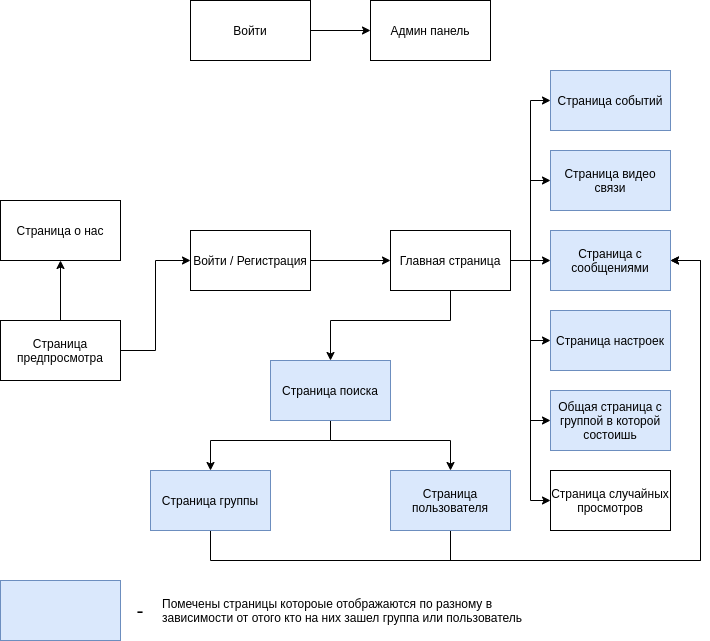

The diagram above was exported from draw.io. Its source (the exported page's mxGraphModel, read from the mxfile embedded in the PNG):
<mxGraphModel dx="2770" dy="1750" grid="1" gridSize="10" guides="1" tooltips="1" connect="1" arrows="1" fold="1" page="0" pageScale="1" pageWidth="827" pageHeight="1169" background="#ffffff" math="0" shadow="0">
  <root>
    <mxCell id="WIyWlLk6GJQsqaUBKTNV-0" />
    <mxCell id="WIyWlLk6GJQsqaUBKTNV-1" parent="WIyWlLk6GJQsqaUBKTNV-0" />
    <mxCell id="8PW9yRXdJBBLw_M7RIEv-5" style="edgeStyle=orthogonalEdgeStyle;rounded=0;orthogonalLoop=1;jettySize=auto;html=1;entryX=0;entryY=0.5;entryDx=0;entryDy=0;" parent="WIyWlLk6GJQsqaUBKTNV-1" source="8PW9yRXdJBBLw_M7RIEv-0" target="8PW9yRXdJBBLw_M7RIEv-1" edge="1">
      <mxGeometry relative="1" as="geometry" />
    </mxCell>
    <mxCell id="0-UqF32BbwOBUYqTqgqM-9" style="edgeStyle=orthogonalEdgeStyle;rounded=0;orthogonalLoop=1;jettySize=auto;html=1;entryX=0.5;entryY=1;entryDx=0;entryDy=0;fontSize=12;" edge="1" parent="WIyWlLk6GJQsqaUBKTNV-1" source="8PW9yRXdJBBLw_M7RIEv-0" target="0-UqF32BbwOBUYqTqgqM-8">
      <mxGeometry relative="1" as="geometry" />
    </mxCell>
    <mxCell id="8PW9yRXdJBBLw_M7RIEv-0" value="Страница предпросмотра" style="rounded=0;whiteSpace=wrap;html=1;" parent="WIyWlLk6GJQsqaUBKTNV-1" vertex="1">
      <mxGeometry x="-180" y="200" width="120" height="60" as="geometry" />
    </mxCell>
    <mxCell id="8PW9yRXdJBBLw_M7RIEv-8" style="edgeStyle=orthogonalEdgeStyle;rounded=0;orthogonalLoop=1;jettySize=auto;html=1;entryX=0;entryY=0.5;entryDx=0;entryDy=0;" parent="WIyWlLk6GJQsqaUBKTNV-1" source="8PW9yRXdJBBLw_M7RIEv-1" target="8PW9yRXdJBBLw_M7RIEv-6" edge="1">
      <mxGeometry relative="1" as="geometry" />
    </mxCell>
    <mxCell id="8PW9yRXdJBBLw_M7RIEv-1" value="Войти / Регистрация" style="rounded=0;whiteSpace=wrap;html=1;" parent="WIyWlLk6GJQsqaUBKTNV-1" vertex="1">
      <mxGeometry x="10" y="110" width="120" height="60" as="geometry" />
    </mxCell>
    <mxCell id="8PW9yRXdJBBLw_M7RIEv-4" style="edgeStyle=orthogonalEdgeStyle;rounded=0;orthogonalLoop=1;jettySize=auto;html=1;entryX=0;entryY=0.5;entryDx=0;entryDy=0;" parent="WIyWlLk6GJQsqaUBKTNV-1" source="8PW9yRXdJBBLw_M7RIEv-2" target="8PW9yRXdJBBLw_M7RIEv-3" edge="1">
      <mxGeometry relative="1" as="geometry" />
    </mxCell>
    <mxCell id="8PW9yRXdJBBLw_M7RIEv-2" value="Войти" style="rounded=0;whiteSpace=wrap;html=1;" parent="WIyWlLk6GJQsqaUBKTNV-1" vertex="1">
      <mxGeometry x="10" y="-120" width="120" height="60" as="geometry" />
    </mxCell>
    <mxCell id="8PW9yRXdJBBLw_M7RIEv-3" value="Админ панель" style="rounded=0;whiteSpace=wrap;html=1;" parent="WIyWlLk6GJQsqaUBKTNV-1" vertex="1">
      <mxGeometry x="190" y="-120" width="120" height="60" as="geometry" />
    </mxCell>
    <mxCell id="8PW9yRXdJBBLw_M7RIEv-11" style="edgeStyle=orthogonalEdgeStyle;rounded=0;orthogonalLoop=1;jettySize=auto;html=1;entryX=0;entryY=0.5;entryDx=0;entryDy=0;" parent="WIyWlLk6GJQsqaUBKTNV-1" source="8PW9yRXdJBBLw_M7RIEv-6" target="8PW9yRXdJBBLw_M7RIEv-7" edge="1">
      <mxGeometry relative="1" as="geometry" />
    </mxCell>
    <mxCell id="8PW9yRXdJBBLw_M7RIEv-12" style="edgeStyle=orthogonalEdgeStyle;rounded=0;orthogonalLoop=1;jettySize=auto;html=1;entryX=0;entryY=0.5;entryDx=0;entryDy=0;" parent="WIyWlLk6GJQsqaUBKTNV-1" source="8PW9yRXdJBBLw_M7RIEv-6" target="8PW9yRXdJBBLw_M7RIEv-9" edge="1">
      <mxGeometry relative="1" as="geometry" />
    </mxCell>
    <mxCell id="8PW9yRXdJBBLw_M7RIEv-13" style="edgeStyle=orthogonalEdgeStyle;rounded=0;orthogonalLoop=1;jettySize=auto;html=1;entryX=0;entryY=0.5;entryDx=0;entryDy=0;" parent="WIyWlLk6GJQsqaUBKTNV-1" source="8PW9yRXdJBBLw_M7RIEv-6" target="8PW9yRXdJBBLw_M7RIEv-10" edge="1">
      <mxGeometry relative="1" as="geometry" />
    </mxCell>
    <mxCell id="8PW9yRXdJBBLw_M7RIEv-15" style="edgeStyle=orthogonalEdgeStyle;rounded=0;orthogonalLoop=1;jettySize=auto;html=1;entryX=0.5;entryY=0;entryDx=0;entryDy=0;" parent="WIyWlLk6GJQsqaUBKTNV-1" source="8PW9yRXdJBBLw_M7RIEv-6" target="8PW9yRXdJBBLw_M7RIEv-14" edge="1">
      <mxGeometry relative="1" as="geometry">
        <Array as="points">
          <mxPoint x="270" y="200" />
          <mxPoint x="150" y="200" />
        </Array>
      </mxGeometry>
    </mxCell>
    <mxCell id="j9kLLjMpwLkTYKlFBXGO-1" style="edgeStyle=orthogonalEdgeStyle;rounded=0;orthogonalLoop=1;jettySize=auto;html=1;entryX=0;entryY=0.5;entryDx=0;entryDy=0;" parent="WIyWlLk6GJQsqaUBKTNV-1" source="8PW9yRXdJBBLw_M7RIEv-6" target="j9kLLjMpwLkTYKlFBXGO-0" edge="1">
      <mxGeometry relative="1" as="geometry">
        <Array as="points">
          <mxPoint x="350" y="140" />
          <mxPoint x="350" y="300" />
        </Array>
      </mxGeometry>
    </mxCell>
    <mxCell id="j9kLLjMpwLkTYKlFBXGO-3" style="edgeStyle=orthogonalEdgeStyle;rounded=0;orthogonalLoop=1;jettySize=auto;html=1;entryX=0;entryY=0.5;entryDx=0;entryDy=0;" parent="WIyWlLk6GJQsqaUBKTNV-1" source="8PW9yRXdJBBLw_M7RIEv-6" target="j9kLLjMpwLkTYKlFBXGO-2" edge="1">
      <mxGeometry relative="1" as="geometry" />
    </mxCell>
    <mxCell id="0-UqF32BbwOBUYqTqgqM-11" style="edgeStyle=orthogonalEdgeStyle;rounded=0;orthogonalLoop=1;jettySize=auto;html=1;entryX=0;entryY=0.5;entryDx=0;entryDy=0;fontSize=12;" edge="1" parent="WIyWlLk6GJQsqaUBKTNV-1" source="8PW9yRXdJBBLw_M7RIEv-6" target="0-UqF32BbwOBUYqTqgqM-10">
      <mxGeometry relative="1" as="geometry" />
    </mxCell>
    <mxCell id="8PW9yRXdJBBLw_M7RIEv-6" value="Главная страница" style="rounded=0;whiteSpace=wrap;html=1;" parent="WIyWlLk6GJQsqaUBKTNV-1" vertex="1">
      <mxGeometry x="210" y="110" width="120" height="60" as="geometry" />
    </mxCell>
    <mxCell id="8PW9yRXdJBBLw_M7RIEv-7" value="Страница видео связи" style="rounded=0;whiteSpace=wrap;html=1;fillColor=#dae8fc;strokeColor=#6c8ebf;" parent="WIyWlLk6GJQsqaUBKTNV-1" vertex="1">
      <mxGeometry x="370" y="30" width="120" height="60" as="geometry" />
    </mxCell>
    <mxCell id="8PW9yRXdJBBLw_M7RIEv-9" value="Страница с сообщениями" style="rounded=0;whiteSpace=wrap;html=1;fillColor=#dae8fc;strokeColor=#6c8ebf;" parent="WIyWlLk6GJQsqaUBKTNV-1" vertex="1">
      <mxGeometry x="370" y="110" width="120" height="60" as="geometry" />
    </mxCell>
    <mxCell id="8PW9yRXdJBBLw_M7RIEv-10" value="Страница настроек" style="rounded=0;whiteSpace=wrap;html=1;fillColor=#dae8fc;strokeColor=#6c8ebf;" parent="WIyWlLk6GJQsqaUBKTNV-1" vertex="1">
      <mxGeometry x="370" y="190" width="120" height="60" as="geometry" />
    </mxCell>
    <mxCell id="8PW9yRXdJBBLw_M7RIEv-18" style="edgeStyle=orthogonalEdgeStyle;rounded=0;orthogonalLoop=1;jettySize=auto;html=1;entryX=0.5;entryY=0;entryDx=0;entryDy=0;" parent="WIyWlLk6GJQsqaUBKTNV-1" source="8PW9yRXdJBBLw_M7RIEv-14" target="8PW9yRXdJBBLw_M7RIEv-16" edge="1">
      <mxGeometry relative="1" as="geometry">
        <Array as="points">
          <mxPoint x="150" y="320" />
          <mxPoint x="30" y="320" />
          <mxPoint x="30" y="350" />
        </Array>
      </mxGeometry>
    </mxCell>
    <mxCell id="8PW9yRXdJBBLw_M7RIEv-19" style="edgeStyle=orthogonalEdgeStyle;rounded=0;orthogonalLoop=1;jettySize=auto;html=1;entryX=0.5;entryY=0;entryDx=0;entryDy=0;" parent="WIyWlLk6GJQsqaUBKTNV-1" source="8PW9yRXdJBBLw_M7RIEv-14" target="8PW9yRXdJBBLw_M7RIEv-17" edge="1">
      <mxGeometry relative="1" as="geometry">
        <Array as="points">
          <mxPoint x="150" y="320" />
          <mxPoint x="270" y="320" />
        </Array>
      </mxGeometry>
    </mxCell>
    <mxCell id="8PW9yRXdJBBLw_M7RIEv-14" value="Страница поиска" style="rounded=0;whiteSpace=wrap;html=1;fillColor=#dae8fc;strokeColor=#6c8ebf;" parent="WIyWlLk6GJQsqaUBKTNV-1" vertex="1">
      <mxGeometry x="90" y="240" width="120" height="60" as="geometry" />
    </mxCell>
    <mxCell id="0-UqF32BbwOBUYqTqgqM-7" style="edgeStyle=orthogonalEdgeStyle;rounded=0;orthogonalLoop=1;jettySize=auto;html=1;entryX=1;entryY=0.5;entryDx=0;entryDy=0;fontSize=16;" edge="1" parent="WIyWlLk6GJQsqaUBKTNV-1" source="8PW9yRXdJBBLw_M7RIEv-16" target="8PW9yRXdJBBLw_M7RIEv-9">
      <mxGeometry relative="1" as="geometry">
        <Array as="points">
          <mxPoint x="30" y="440" />
          <mxPoint x="520" y="440" />
          <mxPoint x="520" y="140" />
        </Array>
      </mxGeometry>
    </mxCell>
    <mxCell id="8PW9yRXdJBBLw_M7RIEv-16" value="Страница группы" style="rounded=0;whiteSpace=wrap;html=1;fillColor=#dae8fc;strokeColor=#6c8ebf;" parent="WIyWlLk6GJQsqaUBKTNV-1" vertex="1">
      <mxGeometry x="-30" y="350" width="120" height="60" as="geometry" />
    </mxCell>
    <mxCell id="0-UqF32BbwOBUYqTqgqM-6" style="edgeStyle=orthogonalEdgeStyle;rounded=0;orthogonalLoop=1;jettySize=auto;html=1;entryX=1;entryY=0.5;entryDx=0;entryDy=0;fontSize=16;" edge="1" parent="WIyWlLk6GJQsqaUBKTNV-1" source="8PW9yRXdJBBLw_M7RIEv-17" target="8PW9yRXdJBBLw_M7RIEv-9">
      <mxGeometry relative="1" as="geometry">
        <Array as="points">
          <mxPoint x="270" y="440" />
          <mxPoint x="520" y="440" />
          <mxPoint x="520" y="140" />
        </Array>
      </mxGeometry>
    </mxCell>
    <mxCell id="8PW9yRXdJBBLw_M7RIEv-17" value="Страница пользователя" style="rounded=0;whiteSpace=wrap;html=1;fillColor=#dae8fc;strokeColor=#6c8ebf;" parent="WIyWlLk6GJQsqaUBKTNV-1" vertex="1">
      <mxGeometry x="210" y="350" width="120" height="60" as="geometry" />
    </mxCell>
    <mxCell id="j9kLLjMpwLkTYKlFBXGO-0" value="Общая страница с группой в которой состоишь" style="rounded=0;whiteSpace=wrap;html=1;fillColor=#dae8fc;strokeColor=#6c8ebf;" parent="WIyWlLk6GJQsqaUBKTNV-1" vertex="1">
      <mxGeometry x="370" y="270" width="120" height="60" as="geometry" />
    </mxCell>
    <mxCell id="j9kLLjMpwLkTYKlFBXGO-2" value="Страница случайных просмотров" style="rounded=0;whiteSpace=wrap;html=1;" parent="WIyWlLk6GJQsqaUBKTNV-1" vertex="1">
      <mxGeometry x="370" y="350" width="120" height="60" as="geometry" />
    </mxCell>
    <mxCell id="0-UqF32BbwOBUYqTqgqM-4" value="" style="group" vertex="1" connectable="0" parent="WIyWlLk6GJQsqaUBKTNV-1">
      <mxGeometry x="-180" y="460" width="550" height="60" as="geometry" />
    </mxCell>
    <mxCell id="0-UqF32BbwOBUYqTqgqM-1" value="" style="rounded=0;whiteSpace=wrap;html=1;fillColor=#dae8fc;strokeColor=#6c8ebf;" vertex="1" parent="0-UqF32BbwOBUYqTqgqM-4">
      <mxGeometry width="120" height="60" as="geometry" />
    </mxCell>
    <mxCell id="0-UqF32BbwOBUYqTqgqM-2" value="&lt;div style=&quot;&quot;&gt;&lt;span&gt;Помечены страницы котороые отображаются по разному в зависимости от отого кто на них зашел группа или пользователь&lt;/span&gt;&lt;br&gt;&lt;/div&gt;" style="text;html=1;strokeColor=none;fillColor=none;align=left;verticalAlign=middle;whiteSpace=wrap;rounded=0;" vertex="1" parent="0-UqF32BbwOBUYqTqgqM-4">
      <mxGeometry x="160" y="20" width="390" height="20" as="geometry" />
    </mxCell>
    <mxCell id="0-UqF32BbwOBUYqTqgqM-3" value="&lt;font style=&quot;font-size: 21px&quot;&gt;-&lt;/font&gt;" style="text;html=1;strokeColor=none;fillColor=none;align=center;verticalAlign=middle;whiteSpace=wrap;rounded=0;fontSize=16;" vertex="1" parent="0-UqF32BbwOBUYqTqgqM-4">
      <mxGeometry x="120" y="20" width="40" height="20" as="geometry" />
    </mxCell>
    <mxCell id="0-UqF32BbwOBUYqTqgqM-8" value="Страница о нас" style="rounded=0;whiteSpace=wrap;html=1;fontSize=12;align=center;" vertex="1" parent="WIyWlLk6GJQsqaUBKTNV-1">
      <mxGeometry x="-180" y="80" width="120" height="60" as="geometry" />
    </mxCell>
    <mxCell id="0-UqF32BbwOBUYqTqgqM-10" value="Страница событий" style="rounded=0;whiteSpace=wrap;html=1;fontSize=12;align=center;fillColor=#dae8fc;strokeColor=#6c8ebf;" vertex="1" parent="WIyWlLk6GJQsqaUBKTNV-1">
      <mxGeometry x="370" y="-50" width="120" height="60" as="geometry" />
    </mxCell>
  </root>
</mxGraphModel>